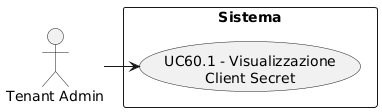

The diagram above was rendered by PlantUML. Its source (embedded in the PNG):
@startuml
skinparam wrapWidth 200
skinparam MaxMessageSize 150
top to bottom direction
skinparam packageStyle rectangle

actor "Tenant Admin" as CA_tenant_adm

rectangle "Sistema" {
    usecase "UC60.1 - Visualizzazione Client Secret" as visualizzazione_secret_api
}

CA_tenant_adm -right-> visualizzazione_secret_api
@enduml